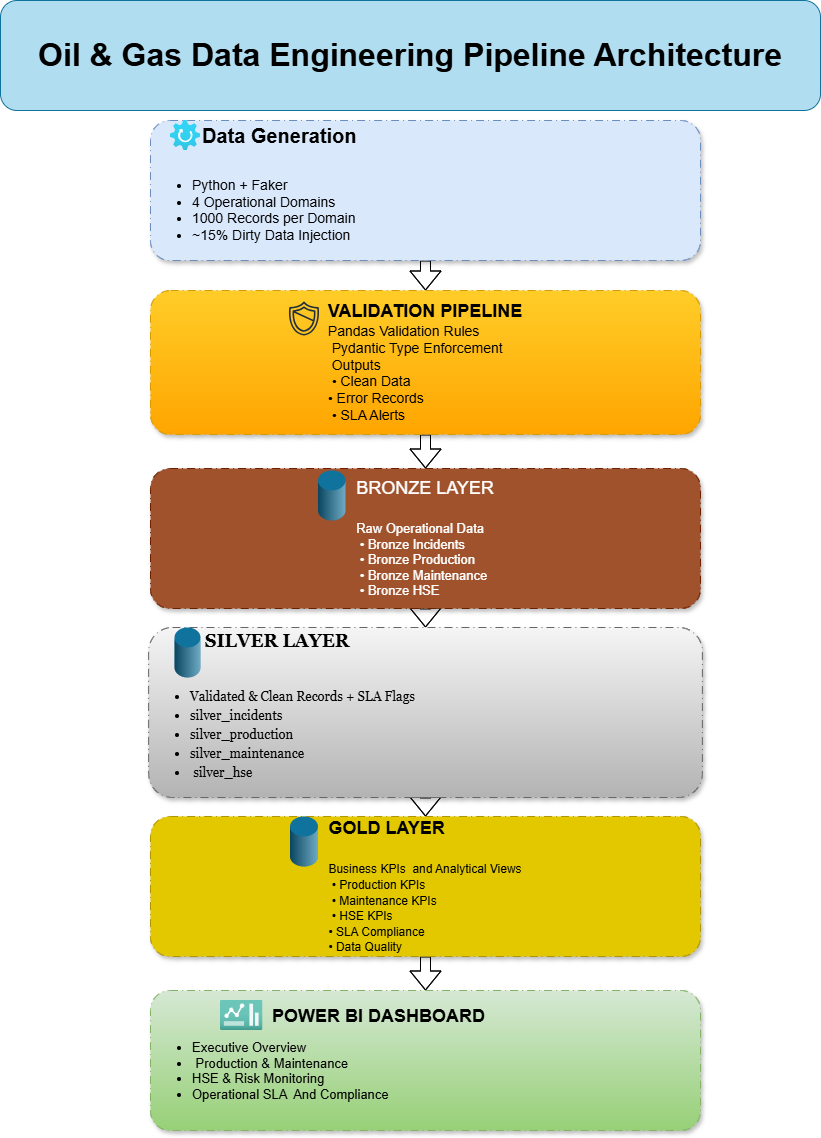

The diagram above was exported from draw.io. Its source (the exported page's mxGraphModel, read from the mxfile embedded in the PNG):
<mxGraphModel dx="846" dy="1559" grid="1" gridSize="10" guides="1" tooltips="1" connect="1" arrows="1" fold="1" page="1" pageScale="1" pageWidth="850" pageHeight="1100" math="0" shadow="0">
  <root>
    <mxCell id="0" />
    <mxCell id="1" parent="0" />
    <mxCell id="o52yKFdMOEZg-h6goOJO-12" edge="1" parent="1" source="o52yKFdMOEZg-h6goOJO-1" style="edgeStyle=orthogonalEdgeStyle;rounded=0;orthogonalLoop=1;jettySize=auto;html=1;shape=flexArrow;" target="o52yKFdMOEZg-h6goOJO-2" value="">
      <mxGeometry relative="1" as="geometry" />
    </mxCell>
    <mxCell id="o52yKFdMOEZg-h6goOJO-1" parent="1" style="rounded=1;whiteSpace=wrap;html=1;fillColor=#dae8fc;textShadow=0;shadow=1;arcSize=14;glass=0;strokeColor=#6c8ebf;dashed=1;dashPattern=8 4 1 4;align=left;fontSize=13;" value="&lt;div&gt;&lt;font style=&quot;font-size: 20px;&quot;&gt;&lt;b style=&quot;&quot;&gt;&amp;nbsp; &amp;nbsp; &amp;nbsp; &amp;nbsp; &amp;nbsp;Data Generation&lt;/b&gt;&lt;/font&gt;&lt;/div&gt;&lt;div&gt;&lt;span&gt;&lt;b&gt;&lt;br&gt;&lt;/b&gt;&lt;/span&gt;&lt;/div&gt;&lt;div&gt;&lt;div&gt;&lt;div&gt;&lt;ul&gt;&lt;li&gt;&lt;span style=&quot;background-color: transparent; color: light-dark(rgb(0, 0, 0), rgb(255, 255, 255));&quot;&gt;&lt;font style=&quot;font-size: 14px;&quot;&gt;Python + Faker&lt;/font&gt;&lt;/span&gt;&lt;/li&gt;&lt;li&gt;&lt;span style=&quot;background-color: transparent; color: light-dark(rgb(0, 0, 0), rgb(255, 255, 255));&quot;&gt;&lt;font style=&quot;font-size: 14px;&quot;&gt;4 Operational Domains&lt;/font&gt;&lt;/span&gt;&lt;/li&gt;&lt;li&gt;&lt;span style=&quot;background-color: transparent; color: light-dark(rgb(0, 0, 0), rgb(255, 255, 255));&quot;&gt;&lt;font style=&quot;font-size: 14px;&quot;&gt;1000 Records per Domain&lt;/font&gt;&lt;/span&gt;&lt;/li&gt;&lt;li&gt;&lt;span style=&quot;background-color: transparent; color: light-dark(rgb(0, 0, 0), rgb(255, 255, 255));&quot;&gt;&lt;font style=&quot;font-size: 14px;&quot;&gt;~15% Dirty Data Injection&lt;/font&gt;&lt;/span&gt;&lt;/li&gt;&lt;/ul&gt;&lt;/div&gt;&lt;/div&gt;&lt;/div&gt;" vertex="1">
      <mxGeometry height="140" width="550" x="170" y="-180" as="geometry" />
    </mxCell>
    <mxCell id="o52yKFdMOEZg-h6goOJO-13" edge="1" parent="1" source="o52yKFdMOEZg-h6goOJO-2" style="edgeStyle=orthogonalEdgeStyle;rounded=0;orthogonalLoop=1;jettySize=auto;html=1;shape=flexArrow;" target="o52yKFdMOEZg-h6goOJO-3" value="">
      <mxGeometry relative="1" as="geometry" />
    </mxCell>
    <mxCell id="o52yKFdMOEZg-h6goOJO-2" parent="1" style="rounded=1;whiteSpace=wrap;html=1;fillColor=#ffcd28;textShadow=0;shadow=1;arcSize=14;glass=0;strokeColor=#d79b00;dashed=1;dashPattern=8 4 1 4;gradientColor=#ffa500;fontSize=13;" value="&lt;div style=&quot;text-align: left;&quot;&gt;&lt;b style=&quot;background-color: transparent; color: light-dark(rgb(0, 0, 0), rgb(255, 255, 255));&quot;&gt;&lt;font style=&quot;font-size: 18px;&quot;&gt;VALIDATION PIPELINE&lt;/font&gt;&lt;/b&gt;&lt;/div&gt;&lt;div style=&quot;text-align: left;&quot;&gt;&lt;font style=&quot;font-size: 14px;&quot;&gt;Pandas Validation Rules&lt;/font&gt;&lt;/div&gt;&lt;div style=&quot;text-align: left;&quot;&gt;&lt;font style=&quot;font-size: 14px;&quot;&gt;&amp;nbsp;Pydantic Type Enforcement&lt;/font&gt;&lt;/div&gt;&lt;div style=&quot;text-align: left;&quot;&gt;&lt;font style=&quot;font-size: 14px;&quot;&gt;&amp;nbsp;Outputs&lt;/font&gt;&lt;/div&gt;&lt;div style=&quot;text-align: left;&quot;&gt;&lt;font style=&quot;font-size: 14px;&quot;&gt;&amp;nbsp;• Clean Data&amp;nbsp;&lt;/font&gt;&lt;/div&gt;&lt;div style=&quot;text-align: left;&quot;&gt;&lt;font style=&quot;font-size: 14px;&quot;&gt;• Error Records&lt;/font&gt;&lt;/div&gt;&lt;div style=&quot;text-align: left;&quot;&gt;&lt;font style=&quot;font-size: 14px;&quot;&gt;&amp;nbsp;• SLA Alerts&lt;/font&gt;&lt;span&gt;&lt;b&gt;&lt;/b&gt;&lt;/span&gt;&lt;/div&gt;" vertex="1">
      <mxGeometry height="144" width="550" x="170" y="-10" as="geometry" />
    </mxCell>
    <mxCell id="o52yKFdMOEZg-h6goOJO-14" edge="1" parent="1" source="o52yKFdMOEZg-h6goOJO-3" style="edgeStyle=orthogonalEdgeStyle;rounded=0;orthogonalLoop=1;jettySize=auto;html=1;shape=flexArrow;" target="o52yKFdMOEZg-h6goOJO-4" value="">
      <mxGeometry relative="1" as="geometry" />
    </mxCell>
    <mxCell id="o52yKFdMOEZg-h6goOJO-3" parent="1" style="rounded=1;whiteSpace=wrap;html=1;fillColor=#a0522d;textShadow=0;shadow=1;arcSize=14;glass=0;strokeColor=#6D1F00;dashed=1;dashPattern=8 4 1 4;fontColor=#ffffff;fontSize=13;" value="&lt;div style=&quot;text-align: left;&quot;&gt;&lt;span style=&quot;background-color: transparent; color: light-dark(rgb(255, 255, 255), rgb(18, 18, 18));&quot;&gt;&lt;font style=&quot;font-size: 18px;&quot;&gt;BRONZE LAYER&lt;/font&gt;&lt;/span&gt;&lt;/div&gt;&lt;div style=&quot;text-align: left;&quot;&gt;&lt;span style=&quot;background-color: transparent; color: light-dark(rgb(255, 255, 255), rgb(18, 18, 18));&quot;&gt;&lt;font style=&quot;font-size: 18px;&quot;&gt;&lt;br&gt;&lt;/font&gt;&lt;/span&gt;&lt;/div&gt;&lt;div style=&quot;text-align: left;&quot;&gt;Raw Operational Data&lt;/div&gt;&lt;div style=&quot;text-align: left;&quot;&gt;&amp;nbsp;• Bronze Incidents&lt;/div&gt;&lt;div style=&quot;text-align: left;&quot;&gt;&amp;nbsp;•&amp;nbsp;&lt;span style=&quot;background-color: transparent; color: light-dark(rgb(255, 255, 255), rgb(18, 18, 18));&quot;&gt;Bronze&lt;/span&gt;&lt;span style=&quot;background-color: transparent; color: light-dark(rgb(255, 255, 255), rgb(18, 18, 18));&quot;&gt;&amp;nbsp;Production&lt;/span&gt;&lt;/div&gt;&lt;div style=&quot;text-align: left;&quot;&gt;&amp;nbsp;•&amp;nbsp;&lt;span style=&quot;background-color: transparent; color: light-dark(rgb(255, 255, 255), rgb(18, 18, 18));&quot;&gt;Bronze&amp;nbsp;&lt;/span&gt;&lt;span style=&quot;background-color: transparent; color: light-dark(rgb(255, 255, 255), rgb(18, 18, 18));&quot;&gt;Maintenance&lt;/span&gt;&lt;/div&gt;&lt;div style=&quot;text-align: left;&quot;&gt;&amp;nbsp;•&amp;nbsp;&lt;span style=&quot;background-color: transparent; color: light-dark(rgb(255, 255, 255), rgb(18, 18, 18));&quot;&gt;Bronze&amp;nbsp;&lt;/span&gt;&lt;span style=&quot;background-color: transparent; color: light-dark(rgb(255, 255, 255), rgb(18, 18, 18));&quot;&gt;HSE&lt;/span&gt;&lt;/div&gt;" vertex="1">
      <mxGeometry height="140" width="550" x="170" y="168" as="geometry" />
    </mxCell>
    <mxCell id="o52yKFdMOEZg-h6goOJO-15" edge="1" parent="1" source="o52yKFdMOEZg-h6goOJO-4" style="edgeStyle=orthogonalEdgeStyle;rounded=0;orthogonalLoop=1;jettySize=auto;html=1;shape=flexArrow;" target="o52yKFdMOEZg-h6goOJO-5" value="">
      <mxGeometry relative="1" as="geometry" />
    </mxCell>
    <mxCell id="o52yKFdMOEZg-h6goOJO-4" parent="1" style="rounded=1;whiteSpace=wrap;html=1;fillColor=#f5f5f5;textShadow=0;shadow=1;arcSize=14;glass=0;strokeColor=#666666;dashed=1;dashPattern=8 4 1 4;gradientColor=#b3b3b3;align=left;fontSize=13;" value="&lt;span&gt;&lt;b&gt;&lt;font face=&quot;Georgia&quot; style=&quot;font-size: 18px;&quot;&gt;&amp;nbsp; &amp;nbsp; &amp;nbsp; &amp;nbsp; &amp;nbsp; &amp;nbsp; SILVER LAYER&lt;/font&gt;&lt;/b&gt;&lt;/span&gt;&lt;div&gt;&lt;font face=&quot;Georgia&quot;&gt;&lt;span style=&quot;font-size: 18px;&quot;&gt;&lt;b&gt;&lt;br&gt;&lt;/b&gt;&lt;/span&gt;&lt;/font&gt;&lt;div&gt;&lt;div style=&quot;line-height: 19px; white-space: pre;&quot;&gt;&lt;div&gt;&lt;ul&gt;&lt;li&gt;&lt;font style=&quot;color: rgb(0, 0, 0);&quot; face=&quot;Georgia&quot;&gt;Validated &amp;amp; Clean Records + SLA Flags &amp;nbsp; &amp;nbsp; &amp;nbsp; &amp;nbsp; &amp;nbsp; &amp;nbsp;&lt;/font&gt;&lt;/li&gt;&lt;li&gt;&lt;span style=&quot;background-color: transparent; color: rgb(0, 0, 0);&quot;&gt;&lt;font face=&quot;Georgia&quot;&gt;silver_incidents &lt;/font&gt;&lt;/span&gt;&lt;/li&gt;&lt;li&gt;&lt;span style=&quot;background-color: transparent; color: rgb(0, 0, 0);&quot;&gt;&lt;font face=&quot;Georgia&quot;&gt;silver_production &lt;/font&gt;&lt;/span&gt;&lt;/li&gt;&lt;li&gt;&lt;span style=&quot;background-color: transparent; color: rgb(0, 0, 0);&quot;&gt;&lt;font face=&quot;Georgia&quot;&gt;silver_maintenance&lt;/font&gt;&lt;/span&gt;&lt;/li&gt;&lt;li&gt;&lt;span style=&quot;background-color: transparent; color: rgb(0, 0, 0);&quot;&gt;&lt;font face=&quot;Georgia&quot;&gt; silver_hse&lt;/font&gt;&lt;/span&gt;&lt;/li&gt;&lt;/ul&gt;&lt;/div&gt;&lt;/div&gt;&lt;/div&gt;&lt;/div&gt;" vertex="1">
      <mxGeometry height="170" width="553.75" x="168.125" y="327" as="geometry" />
    </mxCell>
    <mxCell id="o52yKFdMOEZg-h6goOJO-16" edge="1" parent="1" source="o52yKFdMOEZg-h6goOJO-5" style="edgeStyle=orthogonalEdgeStyle;rounded=0;orthogonalLoop=1;jettySize=auto;html=1;shape=flexArrow;" target="o52yKFdMOEZg-h6goOJO-6" value="">
      <mxGeometry relative="1" as="geometry" />
    </mxCell>
    <mxCell id="o52yKFdMOEZg-h6goOJO-5" parent="1" style="rounded=1;whiteSpace=wrap;html=1;fillColor=#e3c800;textShadow=0;shadow=1;arcSize=14;glass=0;strokeColor=#B09500;dashed=1;dashPattern=8 4 1 4;fontColor=#000000;fontSize=13;" value="&lt;div style=&quot;text-align: left;&quot;&gt;&lt;b style=&quot;background-color: transparent; color: light-dark(rgb(0, 0, 0), rgb(237, 237, 237));&quot;&gt;&lt;font style=&quot;font-size: 18px;&quot;&gt;GOLD LAYER&lt;/font&gt;&lt;/b&gt;&lt;/div&gt;&lt;div style=&quot;text-align: left;&quot;&gt;&lt;b style=&quot;background-color: transparent; color: light-dark(rgb(0, 0, 0), rgb(237, 237, 237));&quot;&gt;&lt;font style=&quot;font-size: 18px;&quot;&gt;&lt;br&gt;&lt;/font&gt;&lt;/b&gt;&lt;/div&gt;&lt;div style=&quot;text-align: left;&quot;&gt;&lt;font style=&quot;font-size: 12px;&quot;&gt;Business KPIs&amp;nbsp; and Analytical Views&lt;/font&gt;&lt;/div&gt;&lt;div style=&quot;text-align: left;&quot;&gt;&lt;font style=&quot;font-size: 12px;&quot;&gt;&amp;nbsp;• Production KPIs&lt;/font&gt;&lt;/div&gt;&lt;div style=&quot;text-align: left;&quot;&gt;&lt;font style=&quot;font-size: 12px;&quot;&gt;&amp;nbsp;• Maintenance KPIs&lt;/font&gt;&lt;/div&gt;&lt;div style=&quot;text-align: left;&quot;&gt;&lt;font style=&quot;font-size: 12px;&quot;&gt;&amp;nbsp;• HSE KPIs&amp;nbsp;&lt;/font&gt;&lt;/div&gt;&lt;div style=&quot;text-align: left;&quot;&gt;&lt;font style=&quot;font-size: 12px;&quot;&gt;• SLA Compliance&amp;nbsp;&lt;/font&gt;&lt;/div&gt;&lt;div style=&quot;text-align: left;&quot;&gt;&lt;font style=&quot;font-size: 12px;&quot;&gt;• Data Quality&lt;/font&gt;&lt;span&gt;&lt;b&gt;&lt;/b&gt;&lt;/span&gt;&lt;/div&gt;" vertex="1">
      <mxGeometry height="140" width="550" x="170" y="516" as="geometry" />
    </mxCell>
    <mxCell id="o52yKFdMOEZg-h6goOJO-6" parent="1" style="rounded=1;whiteSpace=wrap;html=1;fillColor=#d5e8d4;textShadow=0;shadow=1;arcSize=14;glass=0;dashed=1;dashPattern=8 4 1 4;strokeColor=#82b366;gradientColor=#97d077;align=left;fontSize=13;" value="&lt;div style=&quot;text-align: justify;&quot;&gt;&lt;b style=&quot;background-color: transparent; color: light-dark(rgb(0, 0, 0), rgb(255, 255, 255));&quot;&gt;&lt;font style=&quot;font-size: 18px;&quot;&gt;&amp;nbsp; &amp;nbsp; &amp;nbsp; &amp;nbsp; &amp;nbsp; &amp;nbsp; &amp;nbsp; &amp;nbsp; &amp;nbsp; &amp;nbsp; &amp;nbsp; &amp;nbsp; POWER BI DASHBOARD&lt;/font&gt;&lt;/b&gt;&lt;/div&gt;&lt;div&gt;&lt;ul&gt;&lt;li&gt;Executive Overview&lt;/li&gt;&lt;li&gt;&amp;nbsp;Production &amp;amp; Maintenance&amp;nbsp;&lt;/li&gt;&lt;li&gt;HSE &amp;amp; Risk Monitoring&amp;nbsp;&lt;/li&gt;&lt;li&gt;Operational SLA&amp;nbsp; And Compliance&lt;/li&gt;&lt;/ul&gt;&lt;/div&gt;" vertex="1">
      <mxGeometry height="140" width="550" x="170" y="690" as="geometry" />
    </mxCell>
    <mxCell id="o52yKFdMOEZg-h6goOJO-18" parent="1" style="image;aspect=fixed;html=1;points=[];align=center;fontSize=12;image=img/lib/azure2/general/Dashboard2.svg;" value="" vertex="1">
      <mxGeometry height="30" width="42.5" x="240" y="700" as="geometry" />
    </mxCell>
    <mxCell id="o52yKFdMOEZg-h6goOJO-20" parent="1" style="image;aspect=fixed;html=1;points=[];align=center;fontSize=12;image=img/lib/azure2/general/Gear.svg;" value="" vertex="1">
      <mxGeometry height="30" width="30" x="190" y="-180" as="geometry" />
    </mxCell>
    <mxCell id="o52yKFdMOEZg-h6goOJO-26" parent="1" style="rounded=1;whiteSpace=wrap;html=1;fillColor=#b1ddf0;strokeColor=#10739e;fontStyle=1;fontSize=32;" value="&lt;font&gt;Oil &amp;amp; Gas Data Engineering Pipeline Architecture&lt;/font&gt;" vertex="1">
      <mxGeometry height="110" width="820" x="20" y="-300" as="geometry" />
    </mxCell>
    <mxCell id="o52yKFdMOEZg-h6goOJO-27" parent="1" style="verticalLabelPosition=bottom;verticalAlign=top;html=1;shape=mxgraph.infographic.cylinder;fillColor=#10739E;strokeColor=none;" value="" vertex="1">
      <mxGeometry height="50" width="27.5" x="337.5" y="170" as="geometry" />
    </mxCell>
    <mxCell id="o52yKFdMOEZg-h6goOJO-28" parent="1" style="verticalLabelPosition=bottom;verticalAlign=top;html=1;shape=mxgraph.infographic.cylinder;fillColor=#10739E;strokeColor=none;" value="" vertex="1">
      <mxGeometry height="50" width="26" x="194" y="327" as="geometry" />
    </mxCell>
    <mxCell id="o52yKFdMOEZg-h6goOJO-31" parent="1" style="verticalLabelPosition=bottom;verticalAlign=top;html=1;shape=mxgraph.infographic.cylinder;fillColor=#10739E;strokeColor=none;" value="" vertex="1">
      <mxGeometry height="50" width="28" x="309.5" y="516" as="geometry" />
    </mxCell>
    <mxCell id="o52yKFdMOEZg-h6goOJO-32" parent="1" style="sketch=0;outlineConnect=0;fontColor=#232F3E;gradientColor=none;fillColor=#232F3D;strokeColor=none;dashed=0;verticalLabelPosition=bottom;verticalAlign=top;align=center;html=1;fontSize=12;fontStyle=0;aspect=fixed;pointerEvents=1;shape=mxgraph.aws4.shield2;" value="" vertex="1">
      <mxGeometry height="36" width="36" x="305.5" as="geometry" />
    </mxCell>
  </root>
</mxGraphModel>